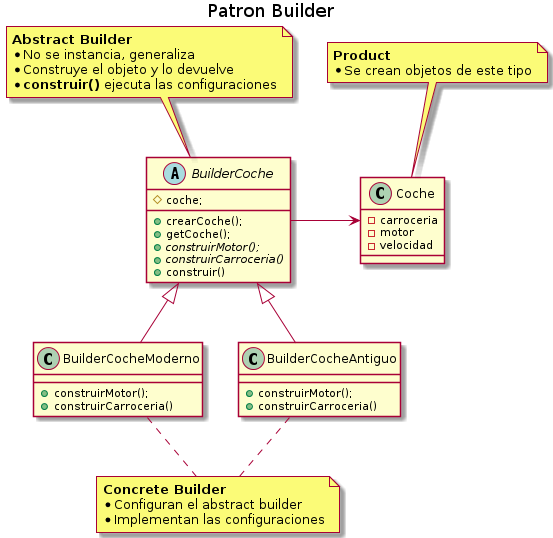

The diagram above was rendered by PlantUML. Its source (embedded in the PNG):
@startuml
Title Patron Builder

' ================
' ==== CLASES ====
' ================

abstract class BuilderCoche{
    #coche;
    +crearCoche();
    +getCoche();
    +{abstract} construirMotor();
    +{abstract} construirCarroceria()
    +construir()
}

class BuilderCocheModerno{
    +construirMotor();
    +construirCarroceria()
}

class BuilderCocheAntiguo{
    +construirMotor();
    +construirCarroceria()
}

class Coche{
    -carroceria
    -motor
    -velocidad
}

' ================
' == RELACIONES ==
' ================

BuilderCoche -r-> Coche
BuilderCocheModerno -u-|> BuilderCoche
BuilderCocheAntiguo -u-|> BuilderCoche

' ================
' ==== NOTAS =====
' ================

note top of Coche
**Product**
* Se crean objetos de este tipo
end note

note top of BuilderCoche
**Abstract Builder**
* No se instancia, generaliza
* Construye el objeto y lo devuelve
* **construir()** ejecuta las configuraciones
end note

note as N
**Concrete Builder**
* Configuran el abstract builder
* Implementan las configuraciones
end note

N .u. BuilderCocheAntiguo
N .u. BuilderCocheModerno

@enduml